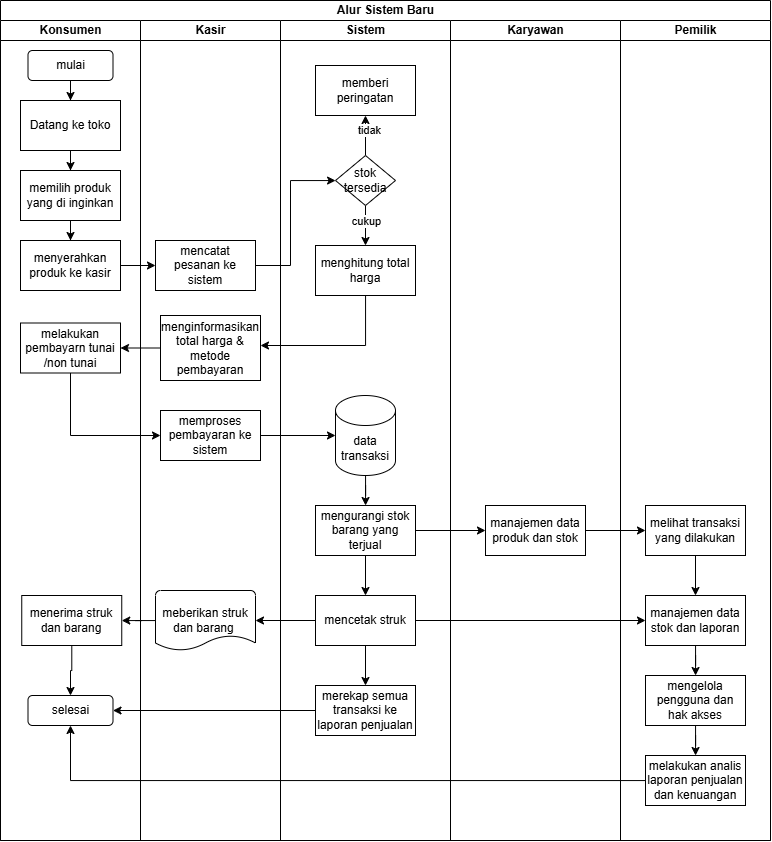

The diagram above was exported from draw.io. Its source (the exported page's mxGraphModel, read from the mxfile embedded in the PNG):
<mxGraphModel dx="1026" dy="1656" grid="1" gridSize="10" guides="1" tooltips="1" connect="1" arrows="1" fold="1" page="1" pageScale="1" pageWidth="850" pageHeight="1100" math="0" shadow="0">
  <root>
    <mxCell id="0" />
    <mxCell id="1" parent="0" />
    <mxCell id="6qAfx50h4UKhwzmdOOnP-1" parent="1" style="swimlane;childLayout=stackLayout;resizeParent=1;resizeParentMax=0;startSize=20;html=1;" value="Alur Sistem Baru" vertex="1">
      <mxGeometry height="840" width="770" x="270" y="-35" as="geometry" />
    </mxCell>
    <mxCell id="6qAfx50h4UKhwzmdOOnP-2" parent="6qAfx50h4UKhwzmdOOnP-1" style="swimlane;startSize=20;html=1;" value="Konsumen" vertex="1">
      <mxGeometry height="820" width="140" y="20" as="geometry" />
    </mxCell>
    <mxCell id="6qAfx50h4UKhwzmdOOnP-11" edge="1" parent="6qAfx50h4UKhwzmdOOnP-2" source="6qAfx50h4UKhwzmdOOnP-8" style="edgeStyle=orthogonalEdgeStyle;rounded=0;orthogonalLoop=1;jettySize=auto;html=1;" target="6qAfx50h4UKhwzmdOOnP-9" value="">
      <mxGeometry relative="1" as="geometry" />
    </mxCell>
    <mxCell id="6qAfx50h4UKhwzmdOOnP-8" parent="6qAfx50h4UKhwzmdOOnP-2" style="rounded=1;whiteSpace=wrap;html=1;" value="mulai" vertex="1">
      <mxGeometry height="30" width="85" x="27.5" y="30" as="geometry" />
    </mxCell>
    <mxCell id="6qAfx50h4UKhwzmdOOnP-13" edge="1" parent="6qAfx50h4UKhwzmdOOnP-2" source="6qAfx50h4UKhwzmdOOnP-9" style="edgeStyle=orthogonalEdgeStyle;rounded=0;orthogonalLoop=1;jettySize=auto;html=1;" value="">
      <mxGeometry relative="1" as="geometry">
        <mxPoint x="69.99999999999955" y="150" as="targetPoint" />
      </mxGeometry>
    </mxCell>
    <mxCell id="6qAfx50h4UKhwzmdOOnP-9" parent="6qAfx50h4UKhwzmdOOnP-2" style="rounded=0;whiteSpace=wrap;html=1;" value="Datang ke toko" vertex="1">
      <mxGeometry height="50" width="100" x="19.999999999999545" y="80" as="geometry" />
    </mxCell>
    <mxCell id="6qAfx50h4UKhwzmdOOnP-14" parent="6qAfx50h4UKhwzmdOOnP-2" style="rounded=0;whiteSpace=wrap;html=1;" value="memilih produk yang di inginkan" vertex="1">
      <mxGeometry height="50" width="100" x="19.999999999999545" y="150" as="geometry" />
    </mxCell>
    <mxCell id="381oWcS8_1K3i-3d7UZH-4" parent="6qAfx50h4UKhwzmdOOnP-2" style="rounded=0;whiteSpace=wrap;html=1;" value="menyerahkan produk ke kasir" vertex="1">
      <mxGeometry height="50" width="100" x="20" y="220" as="geometry" />
    </mxCell>
    <mxCell id="6qAfx50h4UKhwzmdOOnP-16" edge="1" parent="6qAfx50h4UKhwzmdOOnP-2" source="6qAfx50h4UKhwzmdOOnP-14" style="edgeStyle=orthogonalEdgeStyle;rounded=0;orthogonalLoop=1;jettySize=auto;html=1;entryX=0.5;entryY=0;entryDx=0;entryDy=0;" target="381oWcS8_1K3i-3d7UZH-4" value="">
      <mxGeometry relative="1" as="geometry" />
    </mxCell>
    <mxCell id="6qAfx50h4UKhwzmdOOnP-25" parent="6qAfx50h4UKhwzmdOOnP-2" style="rounded=0;whiteSpace=wrap;html=1;" value="melakukan pembayarn tunai /non tunai" vertex="1">
      <mxGeometry height="50" width="100" x="19.999999999999545" y="302.5" as="geometry" />
    </mxCell>
    <mxCell id="6qAfx50h4UKhwzmdOOnP-48" parent="6qAfx50h4UKhwzmdOOnP-2" style="rounded=0;whiteSpace=wrap;html=1;" value="menerima struk dan barang" vertex="1">
      <mxGeometry height="50" width="100" x="21.25" y="575" as="geometry" />
    </mxCell>
    <mxCell id="6qAfx50h4UKhwzmdOOnP-50" parent="6qAfx50h4UKhwzmdOOnP-2" style="rounded=1;whiteSpace=wrap;html=1;" value="selesai" vertex="1">
      <mxGeometry height="30" width="85" x="27.5" y="675" as="geometry" />
    </mxCell>
    <mxCell id="6qAfx50h4UKhwzmdOOnP-51" edge="1" parent="6qAfx50h4UKhwzmdOOnP-2" source="6qAfx50h4UKhwzmdOOnP-48" style="edgeStyle=orthogonalEdgeStyle;rounded=0;orthogonalLoop=1;jettySize=auto;html=1;" target="6qAfx50h4UKhwzmdOOnP-50" value="">
      <mxGeometry relative="1" as="geometry" />
    </mxCell>
    <mxCell id="6qAfx50h4UKhwzmdOOnP-3" parent="6qAfx50h4UKhwzmdOOnP-1" style="swimlane;startSize=20;html=1;" value="Kasir" vertex="1">
      <mxGeometry height="820" width="140" x="140" y="20" as="geometry" />
    </mxCell>
    <mxCell id="6qAfx50h4UKhwzmdOOnP-15" parent="6qAfx50h4UKhwzmdOOnP-3" style="rounded=0;whiteSpace=wrap;html=1;" value="mencatat pesanan ke sistem" vertex="1">
      <mxGeometry height="50" width="100" x="14.999999999999545" y="220" as="geometry" />
    </mxCell>
    <mxCell id="6qAfx50h4UKhwzmdOOnP-23" parent="6qAfx50h4UKhwzmdOOnP-3" style="rounded=0;whiteSpace=wrap;html=1;" value="menginformasikan total harga &amp;amp; metode pembayaran" vertex="1">
      <mxGeometry height="65" width="100" x="20" y="295" as="geometry" />
    </mxCell>
    <mxCell id="6qAfx50h4UKhwzmdOOnP-35" parent="6qAfx50h4UKhwzmdOOnP-3" style="rounded=0;whiteSpace=wrap;html=1;" value="memproses pembayaran ke sistem" vertex="1">
      <mxGeometry height="50" width="100" x="19.999999999999545" y="390" as="geometry" />
    </mxCell>
    <mxCell id="6qAfx50h4UKhwzmdOOnP-45" parent="6qAfx50h4UKhwzmdOOnP-3" style="strokeWidth=1;html=1;shape=mxgraph.flowchart.document2;whiteSpace=wrap;size=0.25;strokeColor=default;" value="meberikan struk dan barang&amp;nbsp;" vertex="1">
      <mxGeometry height="60" width="100" x="15" y="570" as="geometry" />
    </mxCell>
    <mxCell id="6qAfx50h4UKhwzmdOOnP-5" parent="6qAfx50h4UKhwzmdOOnP-1" style="swimlane;startSize=20;html=1;" value="Sistem" vertex="1">
      <mxGeometry height="820" width="170" x="280" y="20" as="geometry" />
    </mxCell>
    <mxCell id="6qAfx50h4UKhwzmdOOnP-28" edge="1" parent="6qAfx50h4UKhwzmdOOnP-5" source="6qAfx50h4UKhwzmdOOnP-17" style="edgeStyle=orthogonalEdgeStyle;rounded=0;orthogonalLoop=1;jettySize=auto;html=1;" target="6qAfx50h4UKhwzmdOOnP-19">
      <mxGeometry relative="1" as="geometry">
        <Array as="points">
          <mxPoint x="85" y="275" />
          <mxPoint x="85" y="275" />
        </Array>
      </mxGeometry>
    </mxCell>
    <mxCell id="6qAfx50h4UKhwzmdOOnP-29" connectable="0" parent="6qAfx50h4UKhwzmdOOnP-28" style="edgeLabel;html=1;align=center;verticalAlign=middle;resizable=0;points=[];" value="cukup" vertex="1">
      <mxGeometry relative="1" x="-0.8211" y="3" as="geometry">
        <mxPoint x="-3" y="12" as="offset" />
      </mxGeometry>
    </mxCell>
    <mxCell id="6qAfx50h4UKhwzmdOOnP-33" edge="1" parent="6qAfx50h4UKhwzmdOOnP-5" source="6qAfx50h4UKhwzmdOOnP-17" style="edgeStyle=orthogonalEdgeStyle;rounded=0;orthogonalLoop=1;jettySize=auto;html=1;" target="6qAfx50h4UKhwzmdOOnP-31" value="">
      <mxGeometry relative="1" as="geometry" />
    </mxCell>
    <mxCell id="6qAfx50h4UKhwzmdOOnP-34" connectable="0" parent="6qAfx50h4UKhwzmdOOnP-33" style="edgeLabel;html=1;align=center;verticalAlign=middle;resizable=0;points=[];" value="tidak" vertex="1">
      <mxGeometry relative="1" x="0.28" y="-2" as="geometry">
        <mxPoint x="1" as="offset" />
      </mxGeometry>
    </mxCell>
    <mxCell id="6qAfx50h4UKhwzmdOOnP-17" parent="6qAfx50h4UKhwzmdOOnP-5" style="rhombus;whiteSpace=wrap;html=1;" value="stok tersedia" vertex="1">
      <mxGeometry height="50" width="60" x="55" y="135" as="geometry" />
    </mxCell>
    <mxCell id="6qAfx50h4UKhwzmdOOnP-31" parent="6qAfx50h4UKhwzmdOOnP-5" style="rounded=0;whiteSpace=wrap;html=1;" value="memberi peringatan" vertex="1">
      <mxGeometry height="50" width="100" x="34.999999999999545" y="45" as="geometry" />
    </mxCell>
    <mxCell id="6qAfx50h4UKhwzmdOOnP-41" edge="1" parent="6qAfx50h4UKhwzmdOOnP-5" source="6qAfx50h4UKhwzmdOOnP-37" style="edgeStyle=orthogonalEdgeStyle;rounded=0;orthogonalLoop=1;jettySize=auto;html=1;" target="6qAfx50h4UKhwzmdOOnP-40" value="">
      <mxGeometry relative="1" as="geometry" />
    </mxCell>
    <mxCell id="6qAfx50h4UKhwzmdOOnP-54" edge="1" parent="6qAfx50h4UKhwzmdOOnP-5" source="6qAfx50h4UKhwzmdOOnP-46" style="edgeStyle=orthogonalEdgeStyle;rounded=0;orthogonalLoop=1;jettySize=auto;html=1;" target="6qAfx50h4UKhwzmdOOnP-53" value="">
      <mxGeometry relative="1" as="geometry" />
    </mxCell>
    <mxCell id="6qAfx50h4UKhwzmdOOnP-19" parent="6qAfx50h4UKhwzmdOOnP-5" style="rounded=0;whiteSpace=wrap;html=1;" value="menghitung total harga" vertex="1">
      <mxGeometry height="50" width="100" x="34.999999999999545" y="225" as="geometry" />
    </mxCell>
    <mxCell id="6qAfx50h4UKhwzmdOOnP-37" parent="6qAfx50h4UKhwzmdOOnP-5" style="shape=cylinder3;whiteSpace=wrap;html=1;boundedLbl=1;backgroundOutline=1;size=15;" value="data transaksi" vertex="1">
      <mxGeometry height="80" width="60" x="54.999999999999545" y="375" as="geometry" />
    </mxCell>
    <mxCell id="381oWcS8_1K3i-3d7UZH-7" edge="1" parent="6qAfx50h4UKhwzmdOOnP-5" source="6qAfx50h4UKhwzmdOOnP-40" style="edgeStyle=orthogonalEdgeStyle;rounded=0;orthogonalLoop=1;jettySize=auto;html=1;" target="6qAfx50h4UKhwzmdOOnP-46">
      <mxGeometry relative="1" as="geometry" />
    </mxCell>
    <mxCell id="6qAfx50h4UKhwzmdOOnP-40" parent="6qAfx50h4UKhwzmdOOnP-5" style="rounded=0;whiteSpace=wrap;html=1;" value="mengurangi stok barang yang terjual" vertex="1">
      <mxGeometry height="50" width="100" x="35" y="485" as="geometry" />
    </mxCell>
    <mxCell id="6qAfx50h4UKhwzmdOOnP-46" parent="6qAfx50h4UKhwzmdOOnP-5" style="rounded=0;whiteSpace=wrap;html=1;" value="mencetak struk" vertex="1">
      <mxGeometry height="50" width="100" x="35" y="575" as="geometry" />
    </mxCell>
    <mxCell id="6qAfx50h4UKhwzmdOOnP-53" parent="6qAfx50h4UKhwzmdOOnP-5" style="rounded=0;whiteSpace=wrap;html=1;" value="merekap semua transaksi ke laporan penjualan" vertex="1">
      <mxGeometry height="50" width="100" x="35" y="665" as="geometry" />
    </mxCell>
    <mxCell id="381oWcS8_1K3i-3d7UZH-6" parent="6qAfx50h4UKhwzmdOOnP-1" style="swimlane;startSize=20;html=1;" value="Karyawan" vertex="1">
      <mxGeometry height="820" width="170" x="450" y="20" as="geometry" />
    </mxCell>
    <mxCell id="381oWcS8_1K3i-3d7UZH-8" parent="381oWcS8_1K3i-3d7UZH-6" style="rounded=0;whiteSpace=wrap;html=1;" value="manajemen data produk dan stok" vertex="1">
      <mxGeometry height="50" width="100" x="35" y="485" as="geometry" />
    </mxCell>
    <mxCell id="6qAfx50h4UKhwzmdOOnP-18" edge="1" parent="6qAfx50h4UKhwzmdOOnP-1" source="6qAfx50h4UKhwzmdOOnP-15" style="edgeStyle=orthogonalEdgeStyle;rounded=0;orthogonalLoop=1;jettySize=auto;html=1;" target="6qAfx50h4UKhwzmdOOnP-17" value="">
      <mxGeometry relative="1" as="geometry">
        <Array as="points">
          <mxPoint x="290" y="265" />
          <mxPoint x="290" y="180" />
        </Array>
      </mxGeometry>
    </mxCell>
    <mxCell id="6qAfx50h4UKhwzmdOOnP-4" parent="6qAfx50h4UKhwzmdOOnP-1" style="swimlane;startSize=20;html=1;" value="Pemilik" vertex="1">
      <mxGeometry height="820" width="150" x="620" y="20" as="geometry" />
    </mxCell>
    <mxCell id="381oWcS8_1K3i-3d7UZH-14" edge="1" parent="6qAfx50h4UKhwzmdOOnP-4" source="381oWcS8_1K3i-3d7UZH-10" style="edgeStyle=orthogonalEdgeStyle;rounded=0;orthogonalLoop=1;jettySize=auto;html=1;" target="381oWcS8_1K3i-3d7UZH-12">
      <mxGeometry relative="1" as="geometry" />
    </mxCell>
    <mxCell id="381oWcS8_1K3i-3d7UZH-10" parent="6qAfx50h4UKhwzmdOOnP-4" style="rounded=0;whiteSpace=wrap;html=1;" value="melihat transaksi yang dilakukan" vertex="1">
      <mxGeometry height="50" width="100" x="25" y="485" as="geometry" />
    </mxCell>
    <mxCell id="381oWcS8_1K3i-3d7UZH-20" edge="1" parent="6qAfx50h4UKhwzmdOOnP-4" source="381oWcS8_1K3i-3d7UZH-12" style="edgeStyle=orthogonalEdgeStyle;rounded=0;orthogonalLoop=1;jettySize=auto;html=1;" target="381oWcS8_1K3i-3d7UZH-15" value="">
      <mxGeometry relative="1" as="geometry" />
    </mxCell>
    <mxCell id="381oWcS8_1K3i-3d7UZH-12" parent="6qAfx50h4UKhwzmdOOnP-4" style="rounded=0;whiteSpace=wrap;html=1;" value="manajemen data stok dan laporan" vertex="1">
      <mxGeometry height="50" width="100" x="25" y="575" as="geometry" />
    </mxCell>
    <mxCell id="381oWcS8_1K3i-3d7UZH-21" edge="1" parent="6qAfx50h4UKhwzmdOOnP-4" source="381oWcS8_1K3i-3d7UZH-15" style="edgeStyle=orthogonalEdgeStyle;rounded=0;orthogonalLoop=1;jettySize=auto;html=1;" target="381oWcS8_1K3i-3d7UZH-17" value="">
      <mxGeometry relative="1" as="geometry" />
    </mxCell>
    <mxCell id="381oWcS8_1K3i-3d7UZH-15" parent="6qAfx50h4UKhwzmdOOnP-4" style="rounded=0;whiteSpace=wrap;html=1;" value="mengelola pengguna dan hak akses" vertex="1">
      <mxGeometry height="50" width="100" x="25" y="655" as="geometry" />
    </mxCell>
    <mxCell id="381oWcS8_1K3i-3d7UZH-17" parent="6qAfx50h4UKhwzmdOOnP-4" style="rounded=0;whiteSpace=wrap;html=1;" value="melakukan analis laporan penjualan dan kenuangan" vertex="1">
      <mxGeometry height="50" width="100" x="25" y="735" as="geometry" />
    </mxCell>
    <mxCell id="381oWcS8_1K3i-3d7UZH-5" edge="1" parent="6qAfx50h4UKhwzmdOOnP-1" source="381oWcS8_1K3i-3d7UZH-4" style="edgeStyle=orthogonalEdgeStyle;rounded=0;orthogonalLoop=1;jettySize=auto;html=1;" target="6qAfx50h4UKhwzmdOOnP-15">
      <mxGeometry relative="1" as="geometry">
        <Array as="points">
          <mxPoint x="160" y="265" />
          <mxPoint x="160" y="265" />
        </Array>
      </mxGeometry>
    </mxCell>
    <mxCell id="6qAfx50h4UKhwzmdOOnP-24" edge="1" parent="6qAfx50h4UKhwzmdOOnP-1" source="6qAfx50h4UKhwzmdOOnP-19" style="edgeStyle=orthogonalEdgeStyle;rounded=0;orthogonalLoop=1;jettySize=auto;html=1;" target="6qAfx50h4UKhwzmdOOnP-23" value="">
      <mxGeometry relative="1" as="geometry">
        <Array as="points">
          <mxPoint x="365" y="345" />
        </Array>
      </mxGeometry>
    </mxCell>
    <mxCell id="6qAfx50h4UKhwzmdOOnP-26" edge="1" parent="6qAfx50h4UKhwzmdOOnP-1" source="6qAfx50h4UKhwzmdOOnP-23" style="edgeStyle=orthogonalEdgeStyle;rounded=0;orthogonalLoop=1;jettySize=auto;html=1;" target="6qAfx50h4UKhwzmdOOnP-25" value="">
      <mxGeometry relative="1" as="geometry" />
    </mxCell>
    <mxCell id="6qAfx50h4UKhwzmdOOnP-36" edge="1" parent="6qAfx50h4UKhwzmdOOnP-1" source="6qAfx50h4UKhwzmdOOnP-25" style="rounded=0;orthogonalLoop=1;jettySize=auto;html=1;edgeStyle=orthogonalEdgeStyle;" target="6qAfx50h4UKhwzmdOOnP-35">
      <mxGeometry relative="1" as="geometry">
        <Array as="points">
          <mxPoint x="70" y="435" />
        </Array>
      </mxGeometry>
    </mxCell>
    <mxCell id="6qAfx50h4UKhwzmdOOnP-39" edge="1" parent="6qAfx50h4UKhwzmdOOnP-1" source="6qAfx50h4UKhwzmdOOnP-35" style="edgeStyle=orthogonalEdgeStyle;rounded=0;orthogonalLoop=1;jettySize=auto;html=1;" target="6qAfx50h4UKhwzmdOOnP-37" value="">
      <mxGeometry relative="1" as="geometry" />
    </mxCell>
    <mxCell id="6qAfx50h4UKhwzmdOOnP-47" edge="1" parent="6qAfx50h4UKhwzmdOOnP-1" source="6qAfx50h4UKhwzmdOOnP-46" style="edgeStyle=orthogonalEdgeStyle;rounded=0;orthogonalLoop=1;jettySize=auto;html=1;" target="6qAfx50h4UKhwzmdOOnP-45" value="">
      <mxGeometry relative="1" as="geometry" />
    </mxCell>
    <mxCell id="6qAfx50h4UKhwzmdOOnP-49" edge="1" parent="6qAfx50h4UKhwzmdOOnP-1" source="6qAfx50h4UKhwzmdOOnP-45" style="edgeStyle=orthogonalEdgeStyle;rounded=0;orthogonalLoop=1;jettySize=auto;html=1;" target="6qAfx50h4UKhwzmdOOnP-48" value="">
      <mxGeometry relative="1" as="geometry" />
    </mxCell>
    <mxCell id="381oWcS8_1K3i-3d7UZH-9" edge="1" parent="6qAfx50h4UKhwzmdOOnP-1" source="6qAfx50h4UKhwzmdOOnP-40" style="edgeStyle=orthogonalEdgeStyle;rounded=0;orthogonalLoop=1;jettySize=auto;html=1;" target="381oWcS8_1K3i-3d7UZH-8">
      <mxGeometry relative="1" as="geometry" />
    </mxCell>
    <mxCell id="381oWcS8_1K3i-3d7UZH-11" edge="1" parent="6qAfx50h4UKhwzmdOOnP-1" source="381oWcS8_1K3i-3d7UZH-8" style="edgeStyle=orthogonalEdgeStyle;rounded=0;orthogonalLoop=1;jettySize=auto;html=1;" target="381oWcS8_1K3i-3d7UZH-10">
      <mxGeometry relative="1" as="geometry" />
    </mxCell>
    <mxCell id="381oWcS8_1K3i-3d7UZH-13" edge="1" parent="6qAfx50h4UKhwzmdOOnP-1" source="6qAfx50h4UKhwzmdOOnP-46" style="edgeStyle=orthogonalEdgeStyle;rounded=0;orthogonalLoop=1;jettySize=auto;html=1;" target="381oWcS8_1K3i-3d7UZH-12">
      <mxGeometry relative="1" as="geometry" />
    </mxCell>
    <mxCell id="381oWcS8_1K3i-3d7UZH-22" edge="1" parent="6qAfx50h4UKhwzmdOOnP-1" source="381oWcS8_1K3i-3d7UZH-17" style="edgeStyle=orthogonalEdgeStyle;rounded=0;orthogonalLoop=1;jettySize=auto;html=1;entryX=0.5;entryY=1;entryDx=0;entryDy=0;" target="6qAfx50h4UKhwzmdOOnP-50">
      <mxGeometry relative="1" as="geometry" />
    </mxCell>
    <mxCell id="381oWcS8_1K3i-3d7UZH-25" edge="1" parent="6qAfx50h4UKhwzmdOOnP-1" source="6qAfx50h4UKhwzmdOOnP-53" style="edgeStyle=orthogonalEdgeStyle;rounded=0;orthogonalLoop=1;jettySize=auto;html=1;" target="6qAfx50h4UKhwzmdOOnP-50">
      <mxGeometry relative="1" as="geometry" />
    </mxCell>
  </root>
</mxGraphModel>